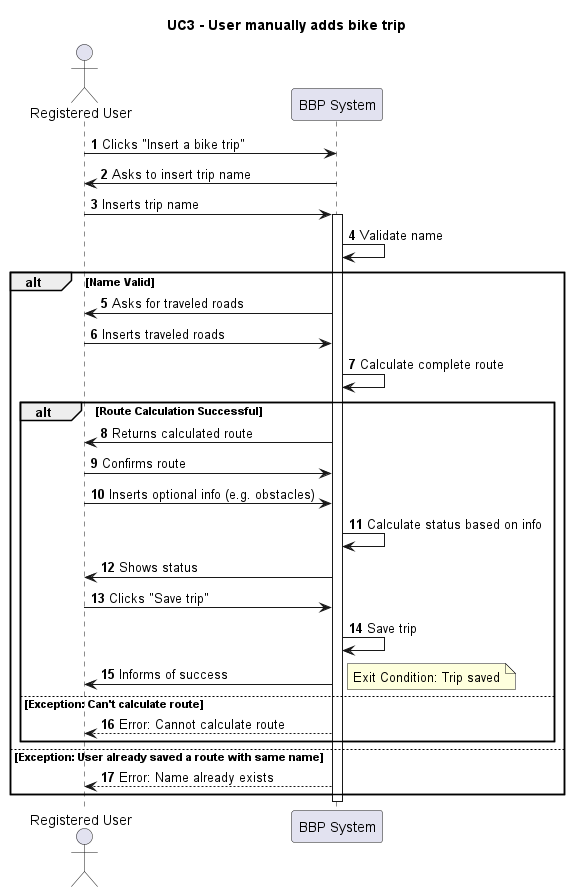

The diagram above was rendered by PlantUML. Its source (embedded in the PNG):
@startuml UC3_ManualAdd
title UC3 - User manually adds bike trip
actor "Registered User" as User
participant "BBP System" as System

autonumber
User -> System: Clicks "Insert a bike trip"
System -> User: Asks to insert trip name
User -> System: Inserts trip name
activate System

System -> System: Validate name

alt Name Valid
    System -> User: Asks for traveled roads
    User -> System: Inserts traveled roads
    System -> System: Calculate complete route
    
    alt Route Calculation Successful
        System -> User: Returns calculated route
        User -> System: Confirms route
        User -> System: Inserts optional info (e.g. obstacles)
        System -> System: Calculate status based on info
        System -> User: Shows status
        User -> System: Clicks "Save trip"
        
        System -> System: Save trip
        System -> User: Informs of success
        note right: Exit Condition: Trip saved
    else Exception: Can't calculate route
        System --> User: Error: Cannot calculate route
    end

else Exception: User already saved a route with same name
    System --> User: Error: Name already exists
end

deactivate System
@enduml